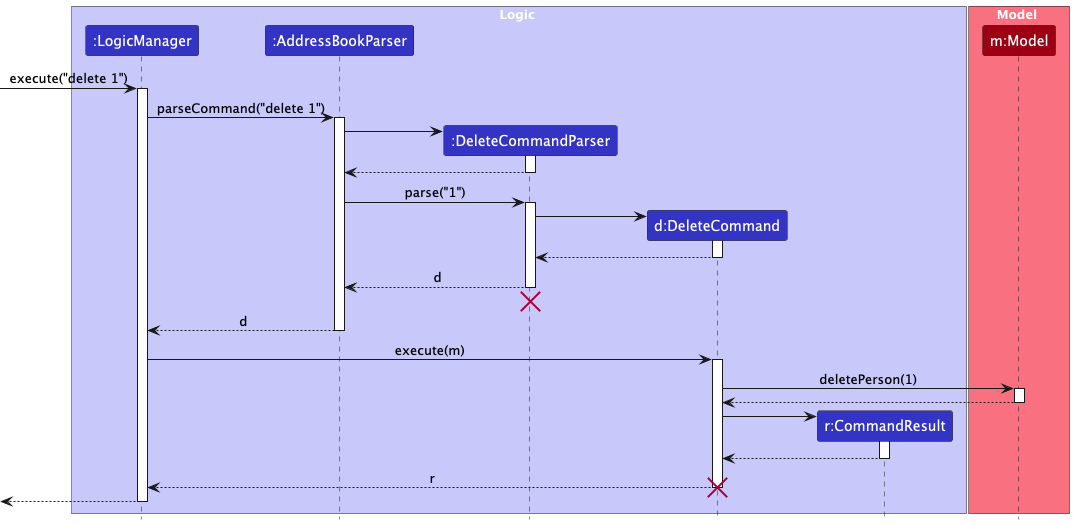

The diagram above was rendered by PlantUML. Its source (embedded in the PNG):
@startuml
!include style.puml
skinparam ArrowFontStyle plain

box Logic LOGIC_COLOR_T1
participant ":LogicManager" as LogicManager LOGIC_COLOR
participant ":AddressBookParser" as AddressBookParser LOGIC_COLOR
participant ":DeleteCommandParser" as DeleteCommandParser LOGIC_COLOR
participant "d:DeleteCommand" as DeleteCommand LOGIC_COLOR
participant "r:CommandResult" as CommandResult LOGIC_COLOR
end box

box Model MODEL_COLOR_T1
participant "m:Model" as Model MODEL_COLOR
end box

[-> LogicManager : execute("delete 1")
activate LogicManager

LogicManager -> AddressBookParser : parseCommand("delete 1")
activate AddressBookParser

create DeleteCommandParser
AddressBookParser -> DeleteCommandParser
activate DeleteCommandParser

DeleteCommandParser --> AddressBookParser
deactivate DeleteCommandParser

AddressBookParser -> DeleteCommandParser : parse("1")
activate DeleteCommandParser

create DeleteCommand
DeleteCommandParser -> DeleteCommand
activate DeleteCommand

DeleteCommand --> DeleteCommandParser :
deactivate DeleteCommand

DeleteCommandParser --> AddressBookParser : d
deactivate DeleteCommandParser
'Hidden arrow to position the destroy marker below the end of the activation bar.
DeleteCommandParser -[hidden]-> AddressBookParser
destroy DeleteCommandParser

AddressBookParser --> LogicManager : d
deactivate AddressBookParser

LogicManager -> DeleteCommand : execute(m)
activate DeleteCommand

DeleteCommand -> Model : deletePerson(1)
activate Model

Model --> DeleteCommand
deactivate Model

create CommandResult
DeleteCommand -> CommandResult
activate CommandResult

CommandResult --> DeleteCommand
deactivate CommandResult

DeleteCommand --> LogicManager : r
deactivate DeleteCommand
destroy DeleteCommand

[<-- LogicManager
deactivate LogicManager
@enduml